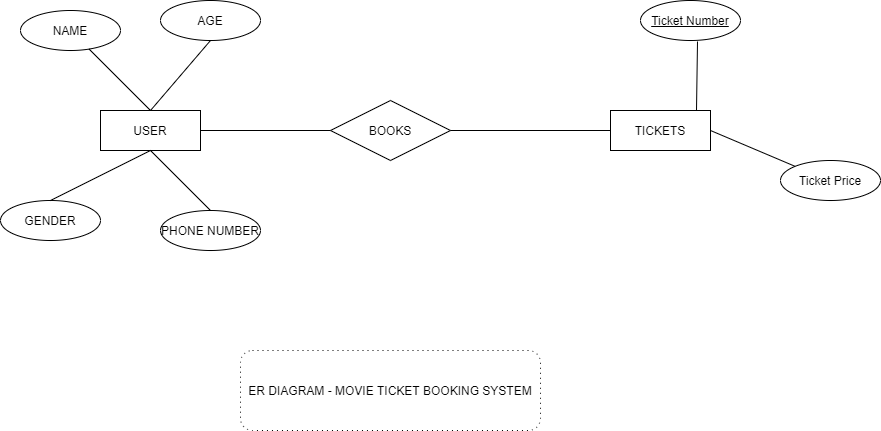

The diagram above was exported from draw.io. Its source (the exported page's mxGraphModel, read from the mxfile embedded in the PNG):
<mxGraphModel dx="2037" dy="393" grid="0" gridSize="10" guides="1" tooltips="1" connect="1" arrows="1" fold="1" page="1" pageScale="1" pageWidth="1169" pageHeight="827" math="0" shadow="0">
  <root>
    <mxCell id="0" />
    <mxCell id="1" parent="0" />
    <mxCell id="YUJigTVvrWOzwJeg90ED-27" value="USER" style="whiteSpace=wrap;html=1;align=center;" vertex="1" parent="1">
      <mxGeometry x="90" y="200" width="100" height="40" as="geometry" />
    </mxCell>
    <mxCell id="YUJigTVvrWOzwJeg90ED-28" value="BOOKS" style="shape=rhombus;perimeter=rhombusPerimeter;whiteSpace=wrap;html=1;align=center;" vertex="1" parent="1">
      <mxGeometry x="320" y="190" width="120" height="60" as="geometry" />
    </mxCell>
    <mxCell id="YUJigTVvrWOzwJeg90ED-29" value="TICKETS" style="whiteSpace=wrap;html=1;align=center;" vertex="1" parent="1">
      <mxGeometry x="600" y="200" width="100" height="40" as="geometry" />
    </mxCell>
    <mxCell id="YUJigTVvrWOzwJeg90ED-30" value="" style="endArrow=none;html=1;rounded=0;exitX=1;exitY=0.5;exitDx=0;exitDy=0;entryX=0;entryY=0.5;entryDx=0;entryDy=0;" edge="1" parent="1" source="YUJigTVvrWOzwJeg90ED-27" target="YUJigTVvrWOzwJeg90ED-28">
      <mxGeometry relative="1" as="geometry">
        <mxPoint x="360" y="210" as="sourcePoint" />
        <mxPoint x="520" y="210" as="targetPoint" />
      </mxGeometry>
    </mxCell>
    <mxCell id="YUJigTVvrWOzwJeg90ED-31" value="" style="endArrow=none;html=1;rounded=0;exitX=1;exitY=0.5;exitDx=0;exitDy=0;entryX=0;entryY=0.5;entryDx=0;entryDy=0;" edge="1" parent="1" source="YUJigTVvrWOzwJeg90ED-28" target="YUJigTVvrWOzwJeg90ED-29">
      <mxGeometry relative="1" as="geometry">
        <mxPoint x="360" y="210" as="sourcePoint" />
        <mxPoint x="520" y="210" as="targetPoint" />
      </mxGeometry>
    </mxCell>
    <mxCell id="YUJigTVvrWOzwJeg90ED-32" value="PHONE NUMBER" style="ellipse;whiteSpace=wrap;html=1;align=center;" vertex="1" parent="1">
      <mxGeometry x="150" y="300" width="100" height="40" as="geometry" />
    </mxCell>
    <mxCell id="YUJigTVvrWOzwJeg90ED-33" value="GENDER" style="ellipse;whiteSpace=wrap;html=1;align=center;" vertex="1" parent="1">
      <mxGeometry x="-10" y="290" width="100" height="40" as="geometry" />
    </mxCell>
    <mxCell id="YUJigTVvrWOzwJeg90ED-34" value="NAME" style="ellipse;whiteSpace=wrap;html=1;align=center;" vertex="1" parent="1">
      <mxGeometry x="10" y="100" width="100" height="40" as="geometry" />
    </mxCell>
    <mxCell id="YUJigTVvrWOzwJeg90ED-35" value="AGE" style="ellipse;whiteSpace=wrap;html=1;align=center;" vertex="1" parent="1">
      <mxGeometry x="150" y="90" width="100" height="40" as="geometry" />
    </mxCell>
    <mxCell id="YUJigTVvrWOzwJeg90ED-36" value="Ticket Number" style="ellipse;whiteSpace=wrap;html=1;align=center;fontStyle=4;" vertex="1" parent="1">
      <mxGeometry x="630" y="90" width="100" height="40" as="geometry" />
    </mxCell>
    <mxCell id="YUJigTVvrWOzwJeg90ED-37" value="Ticket Price" style="ellipse;whiteSpace=wrap;html=1;align=center;" vertex="1" parent="1">
      <mxGeometry x="770" y="250" width="100" height="40" as="geometry" />
    </mxCell>
    <mxCell id="YUJigTVvrWOzwJeg90ED-38" value="" style="endArrow=none;html=1;rounded=0;exitX=0.57;exitY=1.025;exitDx=0;exitDy=0;exitPerimeter=0;" edge="1" parent="1" source="YUJigTVvrWOzwJeg90ED-36">
      <mxGeometry relative="1" as="geometry">
        <mxPoint x="360" y="210" as="sourcePoint" />
        <mxPoint x="686" y="200" as="targetPoint" />
      </mxGeometry>
    </mxCell>
    <mxCell id="YUJigTVvrWOzwJeg90ED-39" value="" style="endArrow=none;html=1;rounded=0;exitX=1;exitY=0.5;exitDx=0;exitDy=0;entryX=0;entryY=0;entryDx=0;entryDy=0;" edge="1" parent="1" source="YUJigTVvrWOzwJeg90ED-29" target="YUJigTVvrWOzwJeg90ED-37">
      <mxGeometry relative="1" as="geometry">
        <mxPoint x="360" y="210" as="sourcePoint" />
        <mxPoint x="520" y="210" as="targetPoint" />
      </mxGeometry>
    </mxCell>
    <mxCell id="YUJigTVvrWOzwJeg90ED-40" value="" style="endArrow=none;html=1;rounded=0;exitX=0.5;exitY=1;exitDx=0;exitDy=0;entryX=0.5;entryY=0;entryDx=0;entryDy=0;" edge="1" parent="1" source="YUJigTVvrWOzwJeg90ED-35" target="YUJigTVvrWOzwJeg90ED-27">
      <mxGeometry relative="1" as="geometry">
        <mxPoint x="360" y="210" as="sourcePoint" />
        <mxPoint x="170" y="200" as="targetPoint" />
      </mxGeometry>
    </mxCell>
    <mxCell id="YUJigTVvrWOzwJeg90ED-41" value="" style="endArrow=none;html=1;rounded=0;exitX=0.5;exitY=0;exitDx=0;exitDy=0;" edge="1" parent="1" source="YUJigTVvrWOzwJeg90ED-27" target="YUJigTVvrWOzwJeg90ED-34">
      <mxGeometry relative="1" as="geometry">
        <mxPoint x="360" y="210" as="sourcePoint" />
        <mxPoint x="520" y="210" as="targetPoint" />
      </mxGeometry>
    </mxCell>
    <mxCell id="YUJigTVvrWOzwJeg90ED-42" value="" style="endArrow=none;html=1;rounded=0;exitX=0.5;exitY=0;exitDx=0;exitDy=0;entryX=0.5;entryY=1;entryDx=0;entryDy=0;" edge="1" parent="1" source="YUJigTVvrWOzwJeg90ED-33" target="YUJigTVvrWOzwJeg90ED-27">
      <mxGeometry relative="1" as="geometry">
        <mxPoint x="360" y="210" as="sourcePoint" />
        <mxPoint x="520" y="210" as="targetPoint" />
      </mxGeometry>
    </mxCell>
    <mxCell id="YUJigTVvrWOzwJeg90ED-43" value="" style="endArrow=none;html=1;rounded=0;exitX=0.5;exitY=1;exitDx=0;exitDy=0;entryX=0.5;entryY=0;entryDx=0;entryDy=0;" edge="1" parent="1" source="YUJigTVvrWOzwJeg90ED-27" target="YUJigTVvrWOzwJeg90ED-32">
      <mxGeometry relative="1" as="geometry">
        <mxPoint x="360" y="210" as="sourcePoint" />
        <mxPoint x="520" y="210" as="targetPoint" />
      </mxGeometry>
    </mxCell>
    <mxCell id="YUJigTVvrWOzwJeg90ED-44" value="ER DIAGRAM - MOVIE TICKET BOOKING SYSTEM" style="shape=ext;rounded=1;html=1;whiteSpace=wrap;dashed=1;dashPattern=1 4;" vertex="1" parent="1">
      <mxGeometry x="230" y="440" width="300" height="80" as="geometry" />
    </mxCell>
  </root>
</mxGraphModel>